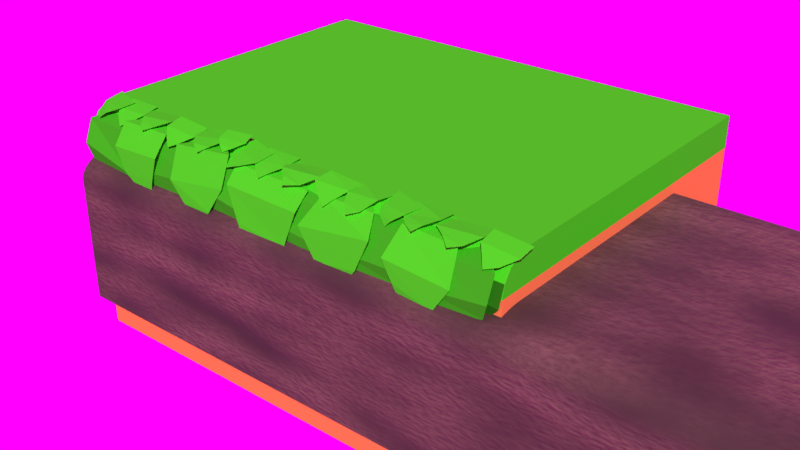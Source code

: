 # Source: platforms.blend  (saved by Blender 2.80.57; exported with 4.5.12 LTS)
import bpy
from mathutils import Matrix  # noqa: F401  (used for matrix-valued properties, if any)

bpy.ops.wm.read_factory_settings(use_empty=True)
scene = bpy.context.scene
scene.name = 'Scene'

# ---- collections
col_collection_1 = bpy.data.collections.new('Collection 1'); scene.collection.children.link(col_collection_1)

# ---- images (referenced by path relative to the original .blend; pixels are not part of the script)
import os
ASSET_DIR = os.environ.get("B2B_ASSET_DIR", "")  # directory of the original .blend (textures are referenced by path, not embedded)
HERE = os.path.dirname(os.path.abspath(__file__))  # packed textures are extracted next to this script under _unpacked/

def load_image(name, relpath, width, height, colorspace="sRGB"):
    """Load a texture the original file referenced (path relative to the .blend, or extracted next to this script)."""
    p = next((c for c in (os.path.join(HERE, relpath), os.path.join(ASSET_DIR, relpath)) if relpath and os.path.exists(c)), "")
    if p:
        img = bpy.data.images.load(p, check_existing=True)
        img.name = name
    else:  # same state as the original file: an image datablock whose file is absent (Cycles renders it pink)
        img = bpy.data.images.new(name, width, height)
        img.source = "FILE"
        img.filepath = "//" + (relpath or name)
    img.colorspace_settings.name = colorspace
    return img
img_img_1782_jpg = load_image('IMG_1782.jpg', 'IMG_1782.jpg', 1024, 1024, 'sRGB')
img_img_1784_jpg = load_image('IMG_1784.jpg', 'IMG_1784.jpg', 1024, 1024, 'sRGB')
img_cape_hill_2k_hdr = load_image('cape_hill_2k.hdr', 'cape_hill_2k.hdr', 1024, 1024, 'Linear Rec.709')

# ---- materials (node trees are filled in below, after node groups)
mat_ground = bpy.data.materials.new('Ground')
mat_ground.roughness = 0.25
mat_material_002 = bpy.data.materials.new('Material.002')
mat_material_002.alpha_threshold = 0.0
mat_material_002.preview_render_type = 'FLUID'
mat_material_002.diffuse_color = (0.8, 0.2817, 0.06342, 1.0)
mat_material_002.roughness = 0.5
mat_material_001 = bpy.data.materials.new('Material.001')
mat_material_001.alpha_threshold = 0.0
mat_material_001.preview_render_type = 'SHADERBALL'
mat_material_001.diffuse_color = (0.05951, 0.7991, 0.01444, 1.0)
mat_material_001.roughness = 0.5
mat_material_003 = bpy.data.materials.new('Material.003')
mat_material_003.alpha_threshold = 0.0
mat_material_003.diffuse_color = (0.04144, 0.5277, 0.01071, 1.0)
mat_material_003.roughness = 0.5
mat_material_004 = bpy.data.materials.new('Material.004')
mat_material_004.alpha_threshold = 0.0
mat_material_004.diffuse_color = (0.01945, 0.214, 0.005855, 1.0)
mat_material_004.roughness = 0.5

# ---- material node trees
mat_ground.use_nodes = True; mat_ground.node_tree.nodes.clear()
_N = mat_ground.node_tree.nodes; _L = mat_ground.node_tree.links
n0 = _N.new('ShaderNodeOutputMaterial'); n0.name = 'Material Output'; n0.location = (300, 300)
n1 = _N.new('ShaderNodeBsdfPrincipled'); n1.name = 'Principled BSDF'; n1.location = (-199, 218)
n1.distribution = 'GGX'
n1.subsurface_method = 'BURLEY'
n1.inputs[2].default_value = 0.6909
n1.inputs[3].default_value = 1.45
n1.inputs[13].default_value = 0.1545
n2 = _N.new('ShaderNodeValToRGB'); n2.name = 'ColorRamp.001'; n2.location = (-962, 256)
while len(n2.color_ramp.elements) > 1: n2.color_ramp.elements.remove(n2.color_ramp.elements[-1])
n2.color_ramp.elements[0].position = 0.0; n2.color_ramp.elements[0].color = (0.05644, 0.03977, 0.02653, 1.0)
_e = n2.color_ramp.elements.new(0.5); _e.color = (0.2195, 0.1411, 0.08818, 1.0)
_e = n2.color_ramp.elements.new(1.0); _e.color = (0.3826, 0.1789, 0.05513, 1.0)
n3 = _N.new('ShaderNodeBump'); n3.name = 'Bump'; n3.location = (-590, -220)
n3.inputs[0].default_value = 0.3
n3.inputs[1].default_value = 1.0
n3.inputs[2].default_value = 1.0
n4 = _N.new('ShaderNodeTexNoise'); n4.name = 'Musgrave Texture'; n4.location = (-1973, 244)
n4.width = 150
n4.normalize = False
n4.inputs[2].default_value = 2.9
n4.inputs[3].default_value = 0.0
n4.inputs[4].default_value = 1.0
n4.inputs[5].default_value = 1.0
n5 = _N.new('ShaderNodeTexNoise'); n5.name = 'Noise Texture'; n5.location = (-2004, 438)
n5.inputs[2].default_value = 52.2
n6 = _N.new('ShaderNodeTexImage'); n6.name = 'Image Texture'; n6.location = (-2377, 755)
n6.image = img_img_1782_jpg
n6.projection = 'BOX'
n6.projection_blend = 0.2
n7 = _N.new('ShaderNodeMapping'); n7.name = 'Mapping'; n7.location = (-2724, 744)
n8 = _N.new('ShaderNodeTexCoord'); n8.name = 'Texture Coordinate'; n8.location = (-2938, 571)
n9 = _N.new('ShaderNodeValToRGB'); n9.name = 'ColorRamp'; n9.location = (-2051, 759)
while len(n9.color_ramp.elements) > 1: n9.color_ramp.elements.remove(n9.color_ramp.elements[-1])
n9.color_ramp.elements[0].position = 0.0; n9.color_ramp.elements[0].color = (0.0, 0.0, 0.0, 1.0)
_e = n9.color_ramp.elements.new(1.0); _e.color = (1.0, 1.0, 1.0, 1.0)
n10 = _N.new('ShaderNodeMix'); n10.name = 'Mix.001'; n10.location = (-1397, 60)
n10.data_type = 'RGBA'
n10.blend_type = 'MULTIPLY'
n10.inputs[0].default_value = 1.0
n11 = _N.new('ShaderNodeMix'); n11.name = 'Mix'; n11.location = (-1738, 271)
n11.data_type = 'RGBA'
n12 = _N.new('ShaderNodeMix'); n12.name = 'Mix.002'; n12.location = (-1696, -181)
n12.data_type = 'RGBA'
n13 = _N.new('ShaderNodeTexNoise'); n13.name = 'Musgrave Texture.001'; n13.location = (-2225, -522)
n13.width = 150
n13.normalize = False
n13.inputs[3].default_value = 1.0
n13.inputs[4].default_value = 1.0
n13.inputs[5].default_value = 1.0
n14 = _N.new('ShaderNodeTexNoise'); n14.name = 'Noise Texture.001'; n14.location = (-2214, -358)
n15 = _N.new('ShaderNodeValToRGB'); n15.name = 'ColorRamp.003'; n15.location = (-2171, -31)
while len(n15.color_ramp.elements) > 1: n15.color_ramp.elements.remove(n15.color_ramp.elements[-1])
n15.color_ramp.elements[0].position = 0.0; n15.color_ramp.elements[0].color = (0.0, 0.0, 0.0, 1.0)
_e = n15.color_ramp.elements.new(1.0); _e.color = (1.0, 1.0, 1.0, 1.0)
n16 = _N.new('ShaderNodeTexImage'); n16.name = 'Image Texture.001'; n16.location = (-2507, -27)
n16.image = img_img_1784_jpg
n17 = _N.new('ShaderNodeValToRGB'); n17.name = 'ColorRamp.002'; n17.location = (-947, -169)
while len(n17.color_ramp.elements) > 1: n17.color_ramp.elements.remove(n17.color_ramp.elements[-1])
n17.color_ramp.elements[0].position = 0.0; n17.color_ramp.elements[0].color = (0.0, 0.0, 0.0, 1.0)
_e = n17.color_ramp.elements.new(1.0); _e.color = (1.0, 1.0, 1.0, 1.0)
n18 = _N.new('ShaderNodeMath'); n18.name = 'Math'; n18.location = (-1973, 284)
n18.hide = True
n18.operation = 'MULTIPLY'
n18.inputs[1].default_value = 0.0
_L.new(n1.outputs[0], n0.inputs[0])
_L.new(n5.outputs[1], n11.inputs[6])
_L.new(n11.outputs[2], n10.inputs[6])
_L.new(n6.outputs[0], n9.inputs[0])
_L.new(n9.outputs[0], n11.inputs[0])
_L.new(n8.outputs[3], n7.inputs[0])
_L.new(n7.outputs[0], n6.inputs[0])
_L.new(n2.outputs[0], n1.inputs[0])
_L.new(n17.outputs[0], n3.inputs[3])
_L.new(n3.outputs[0], n1.inputs[5])
_L.new(n10.outputs[2], n2.inputs[0])
_L.new(n10.outputs[2], n17.inputs[0])
_L.new(n14.outputs[1], n12.inputs[6])
_L.new(n12.outputs[2], n10.inputs[7])
_L.new(n13.outputs[0], n12.inputs[7])
_L.new(n16.outputs[0], n15.inputs[0])
_L.new(n15.outputs[0], n12.inputs[0])
_L.new(n18.outputs[0], n11.inputs[7])
_L.new(n4.outputs[0], n18.inputs[0])
n0.is_active_output = True

# ---- world
world_world = bpy.data.worlds.new('World'); scene.world = world_world
world_world.use_nodes = True; world_world.node_tree.nodes.clear()
_N = world_world.node_tree.nodes; _L = world_world.node_tree.links
n0 = _N.new('ShaderNodeOutputWorld'); n0.name = 'World Output'; n0.location = (300, 300)
n1 = _N.new('ShaderNodeBackground'); n1.name = 'Background'; n1.location = (10, 300)
n2 = _N.new('ShaderNodeTexEnvironment'); n2.name = 'Environment Texture'; n2.location = (-280, 280)
n2.image = img_cape_hill_2k_hdr
_L.new(n1.outputs[0], n0.inputs[0])
_L.new(n2.outputs[0], n1.inputs[0])
n0.is_active_output = True
world_world.color = (0.05088, 0.05088, 0.05088)
world_world.use_sun_shadow = False
world_world.sun_shadow_jitter_overblur = 0.0
world_world.cycles.sampling_method = 'MANUAL'

# ---- meshes
me_cube_001 = bpy.data.meshes.new('Cube.001')
me_cube_001.from_pydata([(-1.0, -1.0, -1.0), (-1.0, 1.0, -1.0), (-1.0, 1.0, 1.0), (1.0, -1.0, -1.0), (1.0, 1.0, -1.0), (1.0, 1.0, 1.0), (-1.0, -1.0, 0.6739), (-1.0, -0.6739, 1.0), (-1.0, -0.9986, 0.704), (-1.0, -0.9944, 0.7338), (-1.0, -0.9875, 0.7631), (-1.0, -0.978, 0.7917), (-1.0, -0.9658, 0.8192), (-1.0, -0.9512, 0.8456), (-1.0, -0.9341, 0.8704), (-1.0, -0.9149, 0.8936), (-1.0, -0.8936, 0.9149), (-1.0, -0.8704, 0.9341), (-1.0, -0.8456, 0.9512), (-1.0, -0.8192, 0.9658), (-1.0, -0.7917, 0.978), (-1.0, -0.7631, 0.9875), (-1.0, -0.7338, 0.9944), (-1.0, -0.704, 0.9986), (1.0, -0.6739, 1.0), (1.0, -1.0, 0.6739), (1.0, -0.704, 0.9986), (1.0, -0.7338, 0.9944), (1.0, -0.7631, 0.9875), (1.0, -0.7917, 0.978), (1.0, -0.8192, 0.9658), (1.0, -0.8456, 0.9512), (1.0, -0.8704, 0.9341), (1.0, -0.8936, 0.9149), (1.0, -0.9149, 0.8936), (1.0, -0.9341, 0.8704), (1.0, -0.9512, 0.8456), (1.0, -0.9658, 0.8192), (1.0, -0.978, 0.7917), (1.0, -0.9875, 0.7631), (1.0, -0.9944, 0.7338), (1.0, -0.9986, 0.704)], [], [(5, 2, 7, 24), (1, 2, 5, 4), (0, 6, 8, 9, 10, 11, 12, 13, 14, 15, 16, 17, 18, 19, 20, 21, 22, 23, 7, 2, 1), (1, 4, 3, 0), (4, 5, 24, 26, 27, 28, 29, 30, 31, 32, 33, 34, 35, 36, 37, 38, 39, 40, 41, 25, 3), (24, 7, 23, 26), (26, 23, 22, 27), (27, 22, 21, 28), (28, 21, 20, 29), (29, 20, 19, 30), (30, 19, 18, 31), (31, 18, 17, 32), (32, 17, 16, 33), (33, 16, 15, 34), (34, 15, 14, 35), (35, 14, 13, 36), (36, 13, 12, 37), (37, 12, 11, 38), (38, 11, 10, 39), (39, 10, 9, 40), (40, 9, 8, 41), (41, 8, 6, 25), (3, 25, 6, 0)])
_uv = me_cube_001.uv_layers.new(name='UVMap')
_uv.uv.foreach_set('vector', [9.216e-05, 0.9999, 9.223e-05, 0.0007525, 0.6273, 0.0007525, 0.6273, 0.9999, 0.927, 0.514, 0.9109, 0.5356, 0.9125, 0.4961, 0.9283, 0.5126, 0.9277, 0.5152, 0.9467, 0.5381, 0.9468, 0.5389, 0.9468, 0.5396, 0.9467, 0.5404, 0.9466, 0.5412, 0.9465, 0.542, 0.9462, 0.5428, 0.946, 0.5435, 0.9457, 0.5442, 0.9453, 0.5456, 0.9449, 0.5455, 0.9445, 0.5456, 0.944, 0.5458, 0.9436, 0.5459, 0.9431, 0.5461, 0.9426, 0.5461, 0.9422, 0.5461, 0.9418, 0.5458, 0.9109, 0.5356, 0.927, 0.514, 0.927, 0.514, 0.9283, 0.5126, 0.9283, 0.514, 0.9277, 0.5152, 0.9283, 0.5126, 0.9125, 0.4961, 0.9389, 0.4748, 0.9393, 0.4742, 0.9397, 0.4738, 0.9402, 0.4734, 0.9408, 0.4732, 0.9413, 0.473, 0.9419, 0.473, 0.9424, 0.4729, 0.943, 0.4727, 0.9435, 0.4726, 0.9441, 0.4725, 0.9446, 0.4735, 0.9451, 0.4742, 0.9456, 0.4749, 0.946, 0.4757, 0.9463, 0.4765, 0.9466, 0.4774, 0.9468, 0.4783, 0.9283, 0.514, 0.6273, 0.9999, 0.6273, 0.0007525, 0.6403, 0.0007137, 0.6403, 0.9999, 0.6403, 0.9999, 0.6403, 0.0007137, 0.6534, 0.0006748, 0.6534, 0.9998, 0.6534, 0.9998, 0.6534, 0.0006748, 0.6665, 0.000636, 0.6665, 0.9998, 0.6665, 0.9998, 0.6665, 0.000636, 0.6796, 0.0005971, 0.6796, 0.9998, 0.6796, 0.9998, 0.6796, 0.0005971, 0.6927, 0.0005583, 0.6927, 0.9997, 0.6927, 0.9997, 0.6927, 0.0005583, 0.7057, 0.0005194, 0.7057, 0.9997, 0.7057, 0.9997, 0.7057, 0.0005194, 0.7188, 0.0004806, 0.7188, 0.9996, 0.7188, 0.9996, 0.7188, 0.0004806, 0.7319, 0.0004417, 0.7319, 0.9996, 0.7319, 0.9996, 0.7319, 0.0004417, 0.745, 0.0004029, 0.745, 0.9996, 0.745, 0.9996, 0.745, 0.0004029, 0.7581, 0.0003641, 0.7581, 0.9995, 0.7581, 0.9995, 0.7581, 0.0003641, 0.7711, 0.0003253, 0.7711, 0.9995, 0.7711, 0.9995, 0.7711, 0.0003253, 0.7842, 0.0002864, 0.7842, 0.9994, 0.7842, 0.9994, 0.7842, 0.0002864, 0.7973, 0.0002475, 0.7973, 0.9994, 0.7973, 0.9994, 0.7973, 0.0002475, 0.8104, 0.0002086, 0.8104, 0.9994, 0.8104, 0.9994, 0.8104, 0.0002086, 0.8235, 0.0001698, 0.8235, 0.9993, 0.8235, 0.9993, 0.8235, 0.0001698, 0.8365, 0.000131, 0.8365, 0.9993, 0.8365, 0.9993, 0.8365, 0.000131, 0.8496, 9.216e-05, 0.8496, 0.9992, 0.9283, 0.514, 0.9468, 0.4783, 0.9467, 0.5381, 0.9277, 0.5152])
me_cube_001.materials.append(mat_ground)
me_cube_001.use_remesh_preserve_volume = False
me_cube_001.use_remesh_preserve_attributes = False
me_cube_001.use_mirror_vertex_groups = False
me_cube_001.update()
me_cube = bpy.data.meshes.new('Cube')
me_cube.from_pydata([(-2.0, -1.0, -1.0), (-2.0, 2.024, -1.0), (-2.0, 2.024, 1.0), (2.0, -1.0, -1.0), (2.0, 2.024, -1.0), (2.0, 2.024, 1.0), (-2.0, -1.0, 0.7328), (-2.0, -0.7328, 1.0), (-2.0, -0.9797, 0.8351), (-2.0, -0.9217, 0.9217), (-2.0, -0.8351, 0.9797), (2.0, -0.7328, 1.0), (2.0, -1.0, 0.7328), (2.0, -0.8351, 0.9797), (2.0, -0.9217, 0.9217), (2.0, -0.9797, 0.8351), (2.0, -1.0, 0.4051), (-2.0, -1.0, 0.4051), (-1.57, -1.062, 0.4743), (-1.903, -1.064, 0.5555), (-1.664, -0.8161, 0.9755), (-1.762, -0.8161, 0.9779), (-1.431, -1.095, 0.5919), (-1.955, -1.099, 0.7198), (-1.771, -1.011, 0.4255), (-1.993, -0.9972, 0.8948), (-1.433, -0.9972, 0.8843), (-0.8209, -1.069, 0.5474), (-1.194, -1.07, 0.5106), (-0.9628, -0.8161, 0.9769), (-1.06, -0.8161, 0.9753), (-0.7335, -1.09, 0.7206), (-1.321, -1.092, 0.6627), (-0.9918, -1.026, 0.423), (-1.292, -0.9972, 0.8869), (-0.7313, -0.9972, 0.892), (-0.1978, -1.07, 0.5231), (-0.5344, -1.067, 0.5578), (-0.296, -0.8161, 0.976), (-0.3933, -0.8161, 0.9781), (-0.06764, -1.097, 0.6417), (-0.5936, -1.09, 0.7235), (-0.3805, -1.024, 0.4466), (-0.632, -0.9974, 0.8928), (-0.06692, -0.9971, 0.8902), (0.5687, -1.075, 0.4609), (0.2319, -1.071, 0.5229), (0.4229, -0.8161, 0.9747), (0.3257, -0.8161, 0.9762), (0.6683, -1.093, 0.6387), (0.1312, -1.09, 0.6817), (0.3652, -1.034, 0.3716), (0.09933, -0.9973, 0.8888), (0.659, -0.9976, 0.8793), (1.277, -1.067, 0.5782), (0.9415, -1.073, 0.5064), (1.092, -0.8161, 0.9795), (0.9944, -0.8161, 0.9765), (1.313, -1.09, 0.6941), (0.7732, -1.09, 0.6754), (1.139, -1.029, 0.4484), (0.7629, -0.9972, 0.8864), (1.323, -0.9972, 0.8986), (1.913, -1.067, 0.5996), (1.558, -1.074, 0.4824), (1.752, -0.8161, 0.9805), (1.655, -0.8161, 0.9773), (1.953, -1.093, 0.7167), (1.419, -1.096, 0.655), (1.785, -1.021, 0.4439), (1.41, -0.9911, 0.8711), (1.949, -1.012, 0.9004), (0.2598, -1.119, 0.5341), (-0.1953, -1.117, 0.592), (0.06961, -0.7568, 0.9705), (-0.05196, -0.7568, 0.9705), (0.352, -1.081, 0.8228), (-0.3258, -1.08, 0.8334), (-0.06387, -1.138, 0.3409), (-0.3413, -0.9561, 0.9507), (0.359, -0.9561, 0.9447), (-0.4995, -1.121, 0.5645), (-0.7745, -1.12, 0.5633), (-0.6778, -0.7514, 0.9759), (-0.7731, -0.7557, 0.9666), (-0.382, -1.082, 0.7728), (-0.9177, -1.11, 0.7065), (-0.6255, -1.113, 0.4461), (-0.9439, -0.9979, 0.9477), (-0.402, -0.9711, 1.002), (-1.132, -1.115, 0.6345), (-1.452, -1.115, 0.6115), (-1.309, -0.7637, 0.9771), (-1.394, -0.7637, 0.9751), (-1.088, -1.102, 0.8184), (-1.567, -1.102, 0.7988), (-1.166, -1.121, 0.4421), (-1.582, -0.9712, 0.9619), (-1.092, -0.9712, 0.9745), (0.9153, -1.116, 0.5893), (0.5625, -1.12, 0.5402), (0.7527, -0.7568, 0.9716), (0.6761, -0.7568, 0.9707), (1.015, -1.089, 0.8343), (0.3858, -1.097, 0.7466), (0.7671, -1.106, 0.4195), (0.4884, -0.9526, 0.9536), (0.9464, -0.9495, 0.9632), (1.557, -1.12, 0.5367), (1.228, -1.114, 0.6195), (1.444, -0.7568, 0.9719), (1.367, -0.7568, 0.9737), (1.684, -1.107, 0.7312), (1.135, -1.106, 0.7659), (1.33, -1.104, 0.4504), (1.183, -0.953, 0.9664), (1.632, -0.9536, 0.9549), (-0.03327, -1.025, 0.462), (-0.2711, -1.025, 0.462), (0.02102, -1.025, 0.462), (0.2588, -1.025, 0.462), (0.03495, -1.039, 0.5617), (-0.3393, -1.039, 0.5617), (-0.1522, -1.029, 0.3955), (-0.3465, -0.9744, 0.6992), (0.04212, -0.9744, 0.6992), (0.327, -1.039, 0.5617), (-0.0472, -1.039, 0.5617), (0.1399, -1.029, 0.3955), (-0.05438, -0.9744, 0.6992), (0.3342, -0.9744, 0.6992), (-0.7411, -1.027, 0.464), (-0.9737, -1.023, 0.4809), (-0.6352, -1.029, 0.4456), (-0.4027, -1.025, 0.4953), (-0.6432, -1.041, 0.5574), (-1.015, -1.037, 0.5842), (-0.9036, -1.03, 0.3864), (-1.012, -0.9737, 0.7131), (-0.6214, -0.9756, 0.7031), (-0.3559, -1.038, 0.5994), (-0.7274, -1.042, 0.5453), (-0.48, -1.033, 0.3593), (-0.7439, -0.9758, 0.6965), (-0.3544, -0.974, 0.7284), (-1.386, -1.024, 0.4741), (-1.619, -1.026, 0.4786), (-1.342, -1.025, 0.462), (-1.104, -1.025, 0.462), (-1.331, -1.038, 0.5757), (-1.702, -1.04, 0.5729), (-1.479, -1.03, 0.391), (-1.715, -0.975, 0.7123), (-1.329, -0.9738, 0.7078), (-1.036, -1.039, 0.5617), (-1.41, -1.039, 0.5617), (-1.223, -1.029, 0.3955), (-1.418, -0.9744, 0.6992), (-1.029, -0.9744, 0.6992), (0.6519, -1.029, 0.4311), (0.4237, -1.025, 0.4845), (0.7553, -1.023, 0.4909), (0.9931, -1.023, 0.4919), (0.7518, -1.043, 0.5341), (0.3894, -1.039, 0.5908), (0.4804, -1.032, 0.3501), (0.3942, -0.9746, 0.7226), (0.7725, -0.9762, 0.6905), (1.059, -1.038, 0.583), (0.6849, -1.038, 0.5818), (0.8771, -1.026, 0.4363), (0.6756, -0.9737, 0.7109), (1.064, -0.9737, 0.712), (1.349, -1.023, 0.4741), (1.12, -1.028, 0.446), (1.452, -1.022, 0.4932), (1.679, -1.028, 0.4573), (1.403, -1.037, 0.5801), (1.034, -1.042, 0.5437), (1.266, -1.031, 0.3728), (1.028, -0.9758, 0.6959), (1.416, -0.9734, 0.7097), (1.766, -1.042, 0.55), (1.399, -1.037, 0.5947), (1.531, -1.029, 0.3955), (1.385, -0.9733, 0.7187), (1.773, -0.9761, 0.6993), (1.685, -1.007, 0.6177), (1.913, -1.006, 0.5883), (1.997, -1.03, 0.6812), (1.629, -1.034, 0.7151), (1.766, -1.001, 0.5222), (1.611, -0.9853, 0.8453), (1.999, -0.9823, 0.8374), (-1.7, -1.024, 0.5774), (-1.931, -1.026, 0.6099), (-1.633, -1.038, 0.6717), (-2.001, -1.04, 0.7133), (-1.802, -1.03, 0.5061), (-1.998, -0.975, 0.8534), (-1.615, -0.9738, 0.8025), (-0.944, -0.985, 0.9443), (-1.09, -0.9733, 0.9603), (-1.017, -0.6832, 0.9326), (-1.068, -0.6844, 0.9372), (-0.8677, -0.8901, 0.9884), (-1.156, -0.9038, 1.011), (-1.019, -1.027, 0.9105), (-1.155, -0.7645, 1.044), (-0.8643, -0.7566, 1.017), (-1.565, -0.9485, 0.944), (-1.711, -0.9387, 0.95), (-1.64, -0.6477, 0.927), (-1.692, -0.6495, 0.9281), (-1.493, -0.8527, 0.9931), (-1.781, -0.87, 0.9964), (-1.637, -0.9913, 0.9053), (-1.784, -0.7307, 1.028), (-1.493, -0.7191, 1.021), (-1.828, -0.9679, 0.9641), (-1.967, -0.9207, 0.9449), (-1.804, -0.6656, 0.9302), (-1.853, -0.6494, 0.9313), (-1.738, -0.906, 1.001), (-2.002, -0.831, 0.9882), (-1.882, -0.9984, 0.9195), (-1.968, -0.6932, 1.032), (-1.691, -0.7839, 1.025), (-1.242, -0.9651, 0.9933), (-1.399, -0.9636, 0.9857), (-1.349, -0.6853, 0.8942), (-1.411, -0.6911, 0.8915), (-1.165, -0.8543, 1.022), (-1.454, -0.8866, 1.009), (-1.321, -1.022, 0.9609), (-1.51, -0.75, 1.002), (-1.175, -0.7184, 1.016), (0.6015, -0.9727, 0.9545), (0.4534, -0.9683, 0.9651), (0.5393, -0.6832, 0.9326), (0.4883, -0.6844, 0.9372), (0.6627, -0.8732, 1.006), (0.3752, -0.9018, 1.017), (0.5522, -1.021, 0.9082), (0.4017, -0.7645, 1.044), (0.6919, -0.7566, 1.017), (-0.009816, -0.9528, 0.9687), (-0.1559, -0.9544, 0.9558), (-0.08418, -0.6477, 0.927), (-0.1354, -0.6495, 0.9281), (0.06108, -0.8521, 1.004), (-0.2271, -0.879, 0.9907), (-0.07337, -1.007, 0.9288), (-0.2281, -0.7307, 1.028), (0.06325, -0.7191, 1.021), (-0.2899, -1.0, 0.9563), (-0.4403, -0.9281, 0.9693), (-0.248, -0.6656, 0.9302), (-0.2966, -0.6494, 0.9313), (-0.1694, -0.9219, 0.9885), (-0.4649, -0.826, 1.003), (-0.3884, -1.021, 0.9254), (-0.4118, -0.6932, 1.032), (-0.1347, -0.7839, 1.025), (0.3076, -0.9794, 0.9792), (0.1336, -0.9587, 0.9948), (0.2071, -0.6853, 0.8942), (0.1452, -0.6911, 0.8915), (0.3918, -0.8552, 1.021), (0.04711, -0.8897, 1.012), (0.1733, -1.028, 0.9561), (0.02916, -0.7524, 1.001), (0.3812, -0.7184, 1.016), (1.962, -0.9918, 0.9407), (1.819, -0.9706, 0.9634), (1.898, -0.6832, 0.9326), (1.847, -0.6844, 0.9372), (2.047, -0.8919, 0.987), (1.759, -0.9021, 1.013), (1.869, -1.031, 0.9119), (1.76, -0.7645, 1.044), (2.051, -0.7566, 1.017), (1.353, -0.9491, 1.006), (1.209, -0.961, 0.9798), (1.274, -0.6477, 0.927), (1.223, -0.6495, 0.9281), (1.419, -0.8441, 1.027), (1.133, -0.8798, 0.9951), (1.301, -1.012, 0.9699), (1.131, -0.7307, 1.028), (1.422, -0.7191, 1.021), (1.1, -0.9607, 0.9586), (0.9611, -0.9188, 0.9446), (1.111, -0.6656, 0.9302), (1.062, -0.6494, 0.9313), (1.173, -0.9, 1.007), (0.9169, -0.8335, 0.9883), (1.056, -0.9771, 0.9123), (0.9466, -0.6933, 1.032), (1.221, -0.7827, 1.026), (1.682, -0.9781, 0.9842), (1.505, -0.9538, 0.9919), (1.566, -0.6853, 0.8942), (1.504, -0.6911, 0.8915), (1.753, -0.8568, 1.02), (1.405, -0.8906, 1.008), (1.59, -1.022, 0.9607), (1.388, -0.7524, 1.001), (1.74, -0.7184, 1.016), (-0.6182, -0.9626, 1.001), (-0.7851, -0.9701, 0.9903), (-0.737, -0.642, 0.9302), (-0.7871, -0.6507, 0.9242), (-0.5561, -0.8321, 1.032), (-0.8609, -0.8871, 1.003), (-0.6899, -1.027, 0.958), (-0.8808, -0.7456, 1.011), (-0.5956, -0.6948, 1.044), (-0.4379, -0.9049, 1.018), (-0.5573, -0.9184, 1.027), (-0.5405, -0.6846, 0.9988), (-0.5763, -0.6934, 0.9996), (-0.3944, -0.8108, 1.041), (-0.6114, -0.8655, 1.052), (-0.4899, -0.9554, 0.9954), (-0.6298, -0.7642, 1.072), (-0.426, -0.7134, 1.067), (0.8611, -0.9924, 0.959), (0.6988, -0.9641, 0.9699), (0.811, -0.6612, 0.914), (0.7598, -0.659, 0.9154), (0.9193, -0.8765, 1.018), (0.6474, -0.871, 0.9997), (0.7742, -1.042, 0.9293), (0.662, -0.7275, 1.02), (0.9511, -0.7384, 1.013), (-2.0, 2.024, 0.4048), (2.0, 2.024, 0.4048), (-2.0, 2.024, 0.7328), (2.0, 2.024, 0.7328)], [], [(5, 2, 7, 11), (338, 2, 5, 339), (0, 17, 336, 1), (1, 4, 3, 0), (1, 336, 337, 4), (11, 7, 10, 13), (13, 10, 9, 14), (14, 9, 8, 15), (15, 8, 6, 12), (16, 12, 6, 17), (3, 16, 17, 0), (26, 20, 21, 25), (18, 22, 23, 19), (19, 24, 18), (22, 26, 25, 23), (35, 29, 30, 34), (27, 31, 32, 28), (28, 33, 27), (31, 35, 34, 32), (44, 38, 39, 43), (36, 40, 41, 37), (37, 42, 36), (40, 44, 43, 41), (53, 47, 48, 52), (45, 49, 50, 46), (46, 51, 45), (49, 53, 52, 50), (62, 56, 57, 61), (54, 58, 59, 55), (55, 60, 54), (58, 62, 61, 59), (71, 65, 66, 70), (63, 67, 68, 64), (64, 69, 63), (67, 71, 70, 68), (80, 74, 75, 79), (72, 76, 77, 73), (73, 78, 72), (76, 80, 79, 77), (89, 83, 84, 88), (81, 85, 86, 82), (82, 87, 81), (85, 89, 88, 86), (98, 92, 93, 97), (90, 94, 95, 91), (91, 96, 90), (94, 98, 97, 95), (107, 101, 102, 106), (99, 103, 104, 100), (100, 105, 99), (103, 107, 106, 104), (116, 110, 111, 115), (108, 112, 113, 109), (109, 114, 108), (112, 116, 115, 113), (120, 126, 127, 119), (117, 121, 122, 118), (118, 123, 117), (121, 125, 124, 122), (119, 128, 120), (126, 130, 129, 127), (134, 140, 141, 133), (131, 135, 136, 132), (132, 137, 131), (135, 139, 138, 136), (133, 142, 134), (140, 144, 143, 141), (148, 154, 155, 147), (145, 149, 150, 146), (146, 151, 145), (149, 153, 152, 150), (147, 156, 148), (154, 158, 157, 155), (162, 168, 169, 161), (159, 163, 164, 160), (160, 165, 159), (163, 167, 166, 164), (161, 170, 162), (168, 172, 171, 169), (176, 182, 183, 175), (173, 177, 178, 174), (174, 179, 173), (177, 181, 180, 178), (175, 184, 176), (182, 186, 185, 183), (188, 189, 190, 187), (187, 191, 188), (189, 193, 192, 190), (194, 196, 197, 195), (195, 198, 194), (196, 200, 199, 197), (209, 203, 204, 208), (201, 205, 206, 202), (202, 207, 201), (205, 209, 208, 206), (218, 212, 213, 217), (210, 214, 215, 211), (211, 216, 210), (214, 218, 217, 215), (227, 221, 222, 226), (219, 223, 224, 220), (220, 225, 219), (223, 227, 226, 224), (236, 230, 231, 235), (228, 232, 233, 229), (229, 234, 228), (232, 236, 235, 233), (245, 239, 240, 244), (237, 241, 242, 238), (238, 243, 237), (241, 245, 244, 242), (254, 248, 249, 253), (246, 250, 251, 247), (247, 252, 246), (250, 254, 253, 251), (263, 257, 258, 262), (255, 259, 260, 256), (256, 261, 255), (259, 263, 262, 260), (272, 266, 267, 271), (264, 268, 269, 265), (265, 270, 264), (268, 272, 271, 269), (281, 275, 276, 280), (273, 277, 278, 274), (274, 279, 273), (277, 281, 280, 278), (290, 284, 285, 289), (282, 286, 287, 283), (283, 288, 282), (286, 290, 289, 287), (299, 293, 294, 298), (291, 295, 296, 292), (292, 297, 291), (295, 299, 298, 296), (308, 302, 303, 307), (300, 304, 305, 301), (301, 306, 300), (304, 308, 307, 305), (317, 311, 312, 316), (309, 313, 314, 310), (310, 315, 309), (313, 317, 316, 314), (326, 320, 321, 325), (318, 322, 323, 319), (319, 324, 318), (322, 326, 325, 323), (335, 329, 330, 334), (327, 331, 332, 328), (328, 333, 327), (331, 335, 334, 332), (337, 16, 3, 4), (336, 338, 339, 337), (16, 337, 339, 12), (17, 6, 338, 336), (7, 2, 338, 6, 8, 9, 10), (13, 14, 15, 12, 339, 5, 11)])
me_cube.polygons.foreach_set('material_index', [1, 0, 0, 0, 0, 1, 1, 1, 1, 0, 0, 2, 2, 2, 2, 2, 2, 2, 2, 2, 2, 2, 2, 2, 2, 2, 2, 2, 2, 2, 2, 2, 2, 2, 2, 1, 1, 1, 1, 1, 1, 1, 1, 1, 1, 1, 1, 1, 1, 1, 1, 1, 1, 1, 1, 3, 3, 3, 3, 3, 3, 3, 3, 3, 3, 3, 3, 3, 3, 3, 3, 3, 3, 3, 3, 3, 3, 3, 3, 3, 3, 3, 3, 3, 3, 3, 3, 3, 3, 3, 3, 1, 1, 1, 1, 1, 1, 1, 1, 1, 1, 1, 1, 1, 1, 1, 1, 1, 1, 1, 1, 1, 1, 1, 1, 1, 1, 1, 1, 1, 1, 1, 1, 1, 1, 1, 1, 1, 1, 1, 1, 1, 1, 1, 1, 1, 1, 1, 1, 1, 1, 1, 1, 1, 1, 1, 1, 1, 1, 1, 1, 0, 0, 0, 0, 1, 1])
me_cube.materials.append(mat_material_002)
me_cube.materials.append(mat_material_001)
me_cube.materials.append(mat_material_003)
me_cube.materials.append(mat_material_004)
me_cube.use_remesh_preserve_volume = False
me_cube.use_remesh_preserve_attributes = False
me_cube.use_mirror_vertex_groups = False
me_cube.update()

# ---- objects
ob_cube_001 = bpy.data.objects.new('Cube.001', me_cube_001)
ob_cube = bpy.data.objects.new('Cube', me_cube)

# ---- transforms, parenting, visibility, modifiers, constraints
ob_cube_001.location = (0.0, 0.0, 0.0)
ob_cube_001.scale = (6.232, 3.835, 2.077)
ob_cube_001.lineart.crease_threshold = 0.0
_m = ob_cube_001.modifiers.new('Array', 'ARRAY')
_m.constant_offset_displace = (0.0, 0.0, 0.0)
ob_cube.location = (0.0, 0.0, 0.0)
ob_cube.scale = (3.225, 3.225, 3.225)
ob_cube.lineart.crease_threshold = 0.0

# ---- collection membership
scene.collection.objects.link(ob_cube_001)
col_collection_1.objects.link(ob_cube)

# ---- scene / render settings (as saved in the file)
scene.frame_start = 1; scene.frame_end = 250; scene.frame_set(1)
scene.render.engine = 'CYCLES'
scene.render.resolution_percentage = 50
scene.render.dither_intensity = 0.0
scene.cycles.use_denoising = False
scene.cycles.samples = 128
scene.cycles.sampling_pattern = 'TABULATED_SOBOL'
scene.cycles.use_adaptive_sampling = False
scene.cycles.use_light_tree = False
scene.cycles.blur_glossy = 0.0
scene.cycles.sample_clamp_indirect = 0.0
scene.view_settings.view_transform = 'Standard'
bpy.context.view_layer.update()

# ---- added for rendering (the .blend has no active camera and no usable light): camera, sun
cam_auto = bpy.data.cameras.new('AutoCamera')
cam_auto.lens = 50.0
cam_auto.sensor_width = 36.0
cam_auto.clip_end = 1000.0
ob_auto_camera = bpy.data.objects.new('AutoCamera', cam_auto)
scene.collection.objects.link(ob_auto_camera)
ob_auto_camera.location = (16.7037, -18.6022, 13.4156)
ob_auto_camera.rotation_euler = (1.09748, -7.21219e-08, 0.694738)
scene.camera = ob_auto_camera
light_auto_sun = bpy.data.lights.new('AutoSun', 'SUN')
light_auto_sun.energy = 3.0
light_auto_sun.angle = 0.0523599
ob_auto_sun = bpy.data.objects.new('AutoSun', light_auto_sun)
scene.collection.objects.link(ob_auto_sun)
ob_auto_sun.rotation_euler = (0.872665, 0.174533, 0.523599)
bpy.context.view_layer.update()
